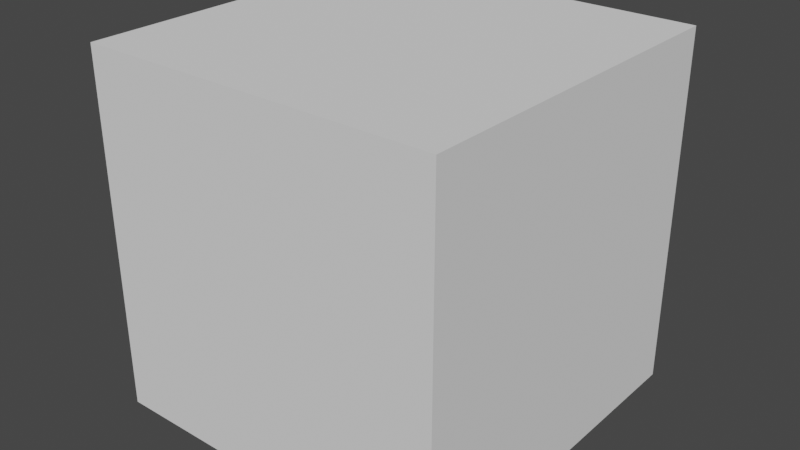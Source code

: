 # Source: startup.blend  (saved by Blender 2.80.75; exported with 4.5.12 LTS)
import bpy
from mathutils import Matrix  # noqa: F401  (used for matrix-valued properties, if any)

bpy.ops.wm.read_factory_settings(use_empty=True)
scene = bpy.context.scene
scene.name = 'Scene'

# ---- collections
col_collection = bpy.data.collections.new('Collection'); scene.collection.children.link(col_collection)

# ---- world
world_world = bpy.data.worlds.new('World'); scene.world = world_world
world_world.color = (0.05088, 0.05088, 0.05088)
world_world.use_sun_shadow = False
world_world.sun_shadow_jitter_overblur = 0.0

# ---- meshes
me_cube_001 = bpy.data.meshes.new('Cube.001')
me_cube_001.from_pydata([(-1.0, -1.0, -1.0), (-1.0, -1.0, 1.0), (-1.0, 1.0, -1.0), (-1.0, 1.0, 1.0), (1.0, -1.0, -1.0), (1.0, -1.0, 1.0), (1.0, 1.0, -1.0), (1.0, 1.0, 1.0)], [], [(0, 1, 3, 2), (2, 3, 7, 6), (6, 7, 5, 4), (4, 5, 1, 0), (2, 6, 4, 0), (7, 3, 1, 5)])
_uv = me_cube_001.uv_layers.new(name='UVMap')
_uv.uv.foreach_set('vector', [0.375, 0.0, 0.625, 0.0, 0.625, 0.25, 0.375, 0.25, 0.375, 0.25, 0.625, 0.25, 0.625, 0.5, 0.375, 0.5, 0.375, 0.5, 0.625, 0.5, 0.625, 0.75, 0.375, 0.75, 0.375, 0.75, 0.625, 0.75, 0.625, 1.0, 0.375, 1.0, 0.125, 0.5, 0.375, 0.5, 0.375, 0.75, 0.125, 0.75, 0.625, 0.5, 0.875, 0.5, 0.875, 0.75, 0.625, 0.75])
me_cube_001.use_remesh_preserve_volume = False
me_cube_001.use_remesh_preserve_attributes = False
me_cube_001.use_mirror_vertex_groups = False
me_cube_001.update()

# ---- objects
ob_cube = bpy.data.objects.new('Cube', me_cube_001)

# ---- transforms, parenting, visibility, modifiers, constraints
ob_cube.location = (0.0, 0.0, 0.0)
ob_cube.lineart.crease_threshold = 0.0

# ---- collection membership
col_collection.objects.link(ob_cube)

# ---- scene / render settings (as saved in the file)
scene.frame_start = 1; scene.frame_end = 250; scene.frame_set(1)
scene.render.engine = 'BLENDER_EEVEE_NEXT'
scene.cycles.use_denoising = False
scene.cycles.samples = 128
scene.cycles.sampling_pattern = 'TABULATED_SOBOL'
scene.cycles.use_adaptive_sampling = False
scene.cycles.use_light_tree = False
scene.view_settings.view_transform = 'Filmic'
bpy.context.view_layer.update()

# ---- added for rendering (the .blend has no active camera and no usable light): camera, sun
cam_auto = bpy.data.cameras.new('AutoCamera')
cam_auto.lens = 50.0
cam_auto.sensor_width = 36.0
cam_auto.clip_end = 1000.0
ob_auto_camera = bpy.data.objects.new('AutoCamera', cam_auto)
scene.collection.objects.link(ob_auto_camera)
ob_auto_camera.location = (3.20507, -3.84609, 2.56406)
ob_auto_camera.rotation_euler = (1.09748, -7.21219e-08, 0.694738)
scene.camera = ob_auto_camera
light_auto_sun = bpy.data.lights.new('AutoSun', 'SUN')
light_auto_sun.energy = 3.0
light_auto_sun.angle = 0.0523599
ob_auto_sun = bpy.data.objects.new('AutoSun', light_auto_sun)
scene.collection.objects.link(ob_auto_sun)
ob_auto_sun.rotation_euler = (0.872665, 0.174533, 0.523599)
bpy.context.view_layer.update()
